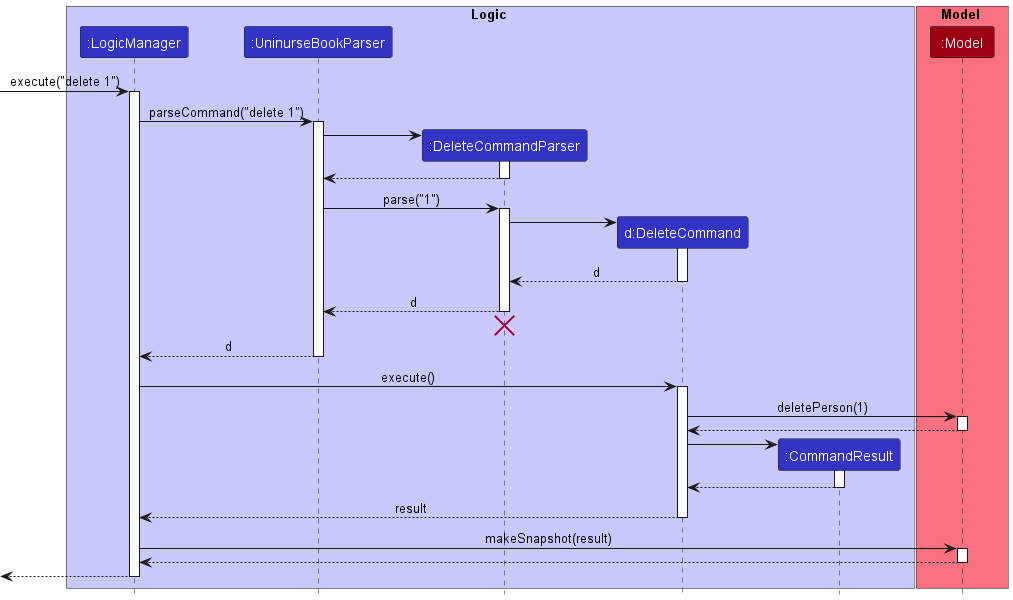

The diagram above was rendered by PlantUML. Its source (embedded in the PNG):
@startuml
!include style.puml

box Logic LOGIC_COLOR_T1
participant ":LogicManager" as LogicManager LOGIC_COLOR
participant ":UninurseBookParser" as UninurseBookParser LOGIC_COLOR
participant ":DeleteCommandParser" as DeleteCommandParser LOGIC_COLOR
participant "d:DeleteCommand" as DeleteCommand LOGIC_COLOR
participant ":CommandResult" as CommandResult LOGIC_COLOR
end box

box Model MODEL_COLOR_T1
participant ":Model" as Model MODEL_COLOR
end box

[-> LogicManager : execute("delete 1")
activate LogicManager

LogicManager -> UninurseBookParser : parseCommand("delete 1")
activate UninurseBookParser

create DeleteCommandParser
UninurseBookParser -> DeleteCommandParser
activate DeleteCommandParser

DeleteCommandParser --> UninurseBookParser
deactivate DeleteCommandParser

UninurseBookParser -> DeleteCommandParser : parse("1")
activate DeleteCommandParser

create DeleteCommand
DeleteCommandParser -> DeleteCommand
activate DeleteCommand

DeleteCommand --> DeleteCommandParser : d
deactivate DeleteCommand

DeleteCommandParser --> UninurseBookParser : d
deactivate DeleteCommandParser
'Hidden arrow to position the destroy marker below the end of the activation bar.
DeleteCommandParser -[hidden]-> UninurseBookParser
destroy DeleteCommandParser

UninurseBookParser --> LogicManager : d
deactivate UninurseBookParser

LogicManager -> DeleteCommand : execute()
activate DeleteCommand

DeleteCommand -> Model : deletePerson(1)
activate Model

Model --> DeleteCommand
deactivate Model

create CommandResult
DeleteCommand -> CommandResult
activate CommandResult

CommandResult --> DeleteCommand
deactivate CommandResult

DeleteCommand --> LogicManager : result
deactivate DeleteCommand

LogicManager -> Model : makeSnapshot(result)
activate Model

Model --> LogicManager
deactivate Model

[<--LogicManager
deactivate LogicManager
@enduml